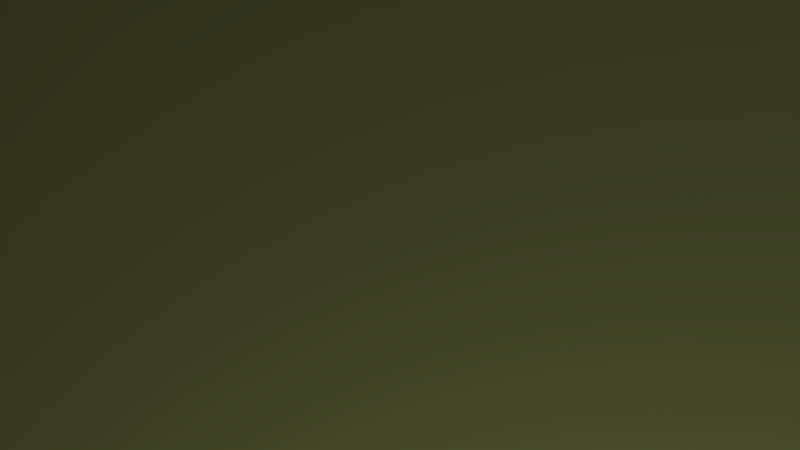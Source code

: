 # Source: ProblemSolution1.blend  (saved by Blender 2.70.0; exported with 4.5.12 LTS)
import bpy
from mathutils import Matrix  # noqa: F401  (used for matrix-valued properties, if any)

bpy.ops.wm.read_factory_settings(use_empty=True)
scene = bpy.context.scene
scene.name = 'Game scene'

# ---- collections
col_collection_1_002 = bpy.data.collections.new('Collection 1.002'); scene.collection.children.link(col_collection_1_002)

# ---- materials (node trees are filled in below, after node groups)
mat_out_of_bound = bpy.data.materials.new('Out of bound')
mat_out_of_bound.alpha_threshold = 0.0
mat_out_of_bound.use_transparent_shadow = False
mat_out_of_bound.diffuse_color = (0.3757, 0.3102, 0.2659, 1.0)
mat_out_of_bound.roughness = 0.5
mat_out_of_bound.line_color = (0.0, 0.0, 0.0, 1.0)
mat_arena = bpy.data.materials.new('arena')
mat_arena.alpha_threshold = 0.0
mat_arena.use_transparent_shadow = False
mat_arena.diffuse_color = (0.705, 0.8, 0.2568, 1.0)
mat_arena.roughness = 0.5
mat_arena.line_color = (0.0, 0.0, 0.0, 1.0)
mat_e = bpy.data.materials.new('e')
mat_e.alpha_threshold = 0.0
mat_e.use_transparent_shadow = False
mat_e.diffuse_color = (0.03725, 0.03086, 0.8, 1.0)
mat_e.roughness = 0.5
mat_e.line_color = (0.0, 0.0, 0.0, 1.0)
mat_g = bpy.data.materials.new('g')
mat_g.alpha_threshold = 0.0
mat_g.use_transparent_shadow = False
mat_g.diffuse_color = (0.8, 0.007784, 0.00942, 1.0)
mat_g.roughness = 0.5
mat_g.line_color = (0.0, 0.0, 0.0, 1.0)

# ---- material node trees

# ---- world
world_world = bpy.data.worlds.new('World'); scene.world = world_world
world_world.color = (0.03493, 0.03373, 0.03522)
world_world.use_sun_shadow = False
world_world.sun_shadow_jitter_overblur = 0.0
world_world.cycles.sampling_method = 'MANUAL'
world_world.cycles.sample_map_resolution = 256

# ---- cameras
cam_camera = bpy.data.cameras.new('Camera')
cam_camera.clip_end = 100.0
cam_camera.lens = 35.0
cam_camera.sensor_width = 32.0
cam_camera.sensor_height = 18.0
cam_camera.ortho_scale = 7.314
cam_camera.dof.focus_distance = 0.0
cam_camera.dof.aperture_fstop = 128.0

# ---- lights
light_lamp = bpy.data.lights.new('Lamp', 'POINT')
light_lamp.transmission_factor = 0.0
light_lamp.cutoff_distance = 30.0
light_lamp.energy = 100.0
light_lamp.shadow_buffer_clip_start = 1.001
light_lamp.shadow_soft_size = 0.1
light_lamp.shadow_maximum_resolution = 0.006
light_lamp.use_absolute_resolution = True
light_lamp.cycles.use_multiple_importance_sampling = False

# ---- meshes
me_plane_001 = bpy.data.meshes.new('Plane.001')
me_plane_001.from_pydata([(-1.0, -1.0, 0.0), (1.0, -1.0, 0.0), (-1.0, 1.0, 0.0), (1.0, 1.0, 0.0)], [], [(0, 1, 3, 2)])
me_plane_001.materials.append(mat_out_of_bound)
me_plane_001.use_remesh_preserve_volume = False
me_plane_001.use_remesh_preserve_attributes = False
me_plane_001.use_mirror_vertex_groups = False
me_plane_001.update()
me_cube_002 = bpy.data.meshes.new('Cube.002')
me_cube_002.from_pydata([(-1.0, -1.0, -1.0), (-1.0, -1.0, 1.0), (-1.0, 1.0, -1.0), (-1.0, 1.0, 1.0), (1.0, -1.0, -1.0), (1.0, -1.0, 1.0), (1.0, 1.0, -1.0), (1.0, 1.0, 1.0)], [], [(0, 1, 3, 2), (2, 3, 7, 6), (6, 7, 5, 4), (4, 5, 1, 0), (2, 6, 4, 0), (7, 3, 1, 5)])
me_cube_002.materials.append(mat_arena)
me_cube_002.use_remesh_preserve_volume = False
me_cube_002.use_remesh_preserve_attributes = False
me_cube_002.use_mirror_vertex_groups = False
me_cube_002.update()
me_cube_001 = bpy.data.meshes.new('Cube.001')
me_cube_001.from_pydata([(-1.0, -1.0, -1.0), (-1.0, -1.0, 1.0), (-1.0, 1.0, -1.0), (-1.0, 1.0, 1.0), (1.0, -1.0, -1.0), (1.0, -1.0, 1.0), (1.0, 1.0, -1.0), (1.0, 1.0, 1.0)], [], [(0, 1, 3, 2), (2, 3, 7, 6), (6, 7, 5, 4), (4, 5, 1, 0), (2, 6, 4, 0), (7, 3, 1, 5)])
me_cube_001.materials.append(mat_e)
me_cube_001.use_remesh_preserve_volume = False
me_cube_001.use_remesh_preserve_attributes = False
me_cube_001.use_mirror_vertex_groups = False
me_cube_001.update()
me_cube = bpy.data.meshes.new('Cube')
me_cube.from_pydata([(1.0, 1.0, -1.0), (1.0, -1.0, -1.0), (-1.0, -1.0, -1.0), (-1.0, 1.0, -1.0), (1.0, 1.0, 1.0), (1.0, -1.0, 1.0), (-1.0, -1.0, 1.0), (-1.0, 1.0, 1.0)], [], [(0, 1, 2, 3), (4, 7, 6, 5), (0, 4, 5, 1), (1, 5, 6, 2), (2, 6, 7, 3), (4, 0, 3, 7)])
me_cube.materials.append(mat_g)
me_cube.use_remesh_preserve_volume = False
me_cube.use_remesh_preserve_attributes = False
me_cube.use_mirror_vertex_groups = False
me_cube.update()

# ---- curves / text
txt_text_005 = bpy.data.curves.new('Text.005', 'FONT')
txt_text_005.dimensions = '2D'
txt_text_005.body = 'E'
txt_text_005.use_path_clamp = True
txt_text_005.bevel_resolution = 0
txt_text_003 = bpy.data.curves.new('Text.003', 'FONT')
txt_text_003.dimensions = '2D'
txt_text_003.body = 'G'
txt_text_003.use_path_clamp = True
txt_text_003.bevel_resolution = 0

# ---- objects
ob_plane = bpy.data.objects.new('Plane', me_plane_001)
ob_cube_002 = bpy.data.objects.new('Cube.002', me_cube_002)
ob_cube_001 = bpy.data.objects.new('Cube.001', me_cube_001)
ob_text_003 = bpy.data.objects.new('Text.003', txt_text_005)
ob_cube = bpy.data.objects.new('Cube', me_cube)
ob_text_001 = bpy.data.objects.new('Text.001', txt_text_003)
ob_lamp = bpy.data.objects.new('Lamp', light_lamp)
ob_camera = bpy.data.objects.new('Camera', cam_camera)

# ---- transforms, parenting, visibility, modifiers, constraints
ob_plane.location = (0.0, 0.0, 0.0)
ob_plane.scale = (15.0, 15.0, 15.0)
ob_plane.lineart.crease_threshold = 0.0
ob_cube_002.location = (0.0, 0.0, 1.968)
ob_cube_002.scale = (6.01, 6.008, 1.955)
ob_cube_002.lineart.crease_threshold = 0.0
ob_cube_001.location = (4.957, 5.023, 4.872)
ob_cube_001.lineart.crease_threshold = 0.0
ob_text_003.parent = ob_cube_001
ob_text_003.matrix_parent_inverse = Matrix(((1.0, 0.0, 0.0, -4.957), (0.0, 1.0, 0.0, -5.023), (0.0, 0.0, 1.0, -4.872), (0.0, 0.0, 0.0, 1.0)))
ob_text_003.location = (5.311, 5.278, 5.942)
ob_text_003.rotation_euler = (-0.02346, 0.0233, -3.153)
ob_text_003.lineart.crease_threshold = 0.0
ob_cube.location = (-4.82, -4.929, 4.958)
ob_cube.lock_rotations_4d = False
ob_cube.empty_display_type = 'ARROWS'
ob_cube.lineart.crease_threshold = 0.0
ob_text_001.parent = ob_cube
ob_text_001.matrix_parent_inverse = Matrix(((1.0, 0.0, 0.0, 4.934), (0.0, 1.0, 5.96e-08, 4.929), (0.0, 0.0, 1.0, -4.958), (0.0, 0.0, 0.0, 1.0)))
ob_text_001.location = (-5.525, -5.345, 5.975)
ob_text_001.scale = (1.319, 1.319, 1.319)
ob_text_001.lineart.crease_threshold = 0.0
ob_lamp.location = (4.076, 1.005, 5.904)
ob_lamp.rotation_euler = (0.6503, 0.05522, 1.866)
ob_lamp.lock_rotations_4d = False
ob_lamp.empty_display_type = 'ARROWS'
ob_lamp.color = (0.0, 0.0, 0.0, 0.0)
ob_lamp.lineart.crease_threshold = 0.0
ob_camera.location = (0.9053, 2.288, 8.642)
ob_camera.rotation_euler = (0.3991, 0.3577, 1.348)
ob_camera.lock_rotations_4d = False
ob_camera.empty_display_type = 'ARROWS'
ob_camera.color = (0.0, 0.0, 0.0, 0.0)
ob_camera.display_type = 'WIRE'
ob_camera.lineart.crease_threshold = 0.0

# ---- collection membership
col_collection_1_002.objects.link(ob_plane)
col_collection_1_002.objects.link(ob_cube_002)
col_collection_1_002.objects.link(ob_cube_001)
col_collection_1_002.objects.link(ob_text_003)
col_collection_1_002.objects.link(ob_cube)
col_collection_1_002.objects.link(ob_text_001)
col_collection_1_002.objects.link(ob_lamp)
col_collection_1_002.objects.link(ob_camera)

# ---- scene / render settings (as saved in the file)
scene.camera = ob_camera
scene.frame_start = 1; scene.frame_end = 250; scene.frame_set(8)
scene.render.engine = 'BLENDER_EEVEE_NEXT'
scene.render.resolution_percentage = 50
scene.render.dither_intensity = 0.0
scene.cycles.use_denoising = False
scene.cycles.samples = 10
scene.cycles.sampling_pattern = 'TABULATED_SOBOL'
scene.cycles.light_sampling_threshold = 0.0
scene.cycles.use_adaptive_sampling = False
scene.cycles.use_light_tree = False
scene.cycles.blur_glossy = 0.0
scene.cycles.volume_bounces = 1
scene.cycles.pixel_filter_type = 'GAUSSIAN'
scene.cycles.sample_clamp_indirect = 0.0
scene.view_settings.view_transform = 'Standard'
bpy.context.view_layer.update()
